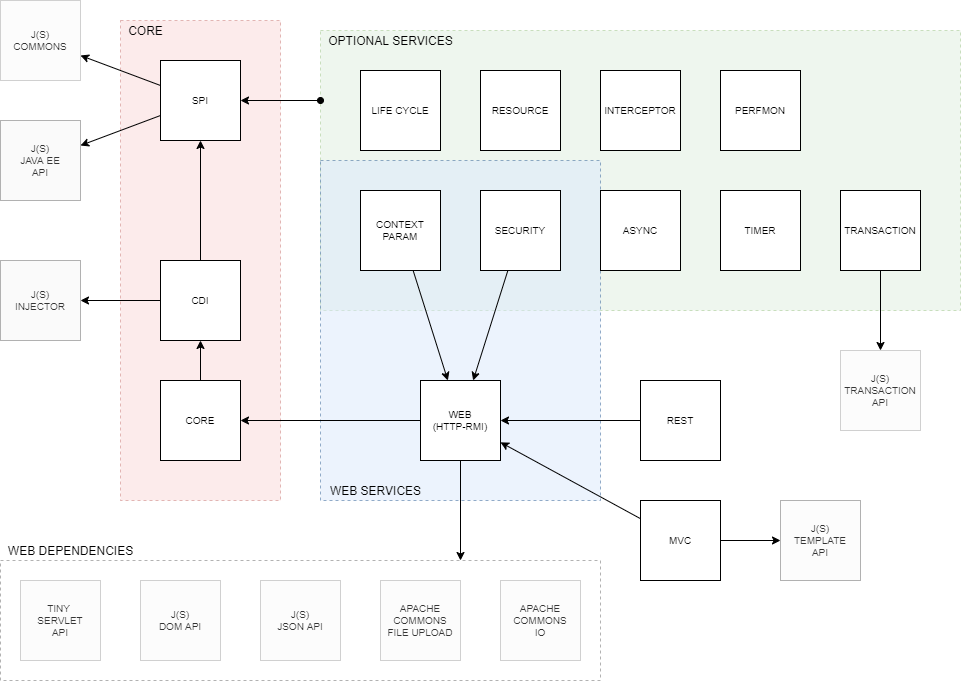

The diagram above was exported from draw.io. Its source (the exported page's mxGraphModel, read from the mxfile embedded in the PNG):
<mxGraphModel dx="2062" dy="822" grid="1" gridSize="10" guides="1" tooltips="1" connect="1" arrows="1" fold="1" page="1" pageScale="1" pageWidth="1100" pageHeight="850" math="0" shadow="0">
  <root>
    <mxCell id="w7XJe5iT-sgtSXxGxz8M-0" />
    <mxCell id="w7XJe5iT-sgtSXxGxz8M-1" parent="w7XJe5iT-sgtSXxGxz8M-0" />
    <mxCell id="w7XJe5iT-sgtSXxGxz8M-31" value="" style="rounded=0;whiteSpace=wrap;html=1;fontSize=10;opacity=40;fillColor=#d5e8d4;strokeColor=#82b366;dashed=1;" parent="w7XJe5iT-sgtSXxGxz8M-1" vertex="1">
      <mxGeometry x="360" y="70" width="640" height="280" as="geometry" />
    </mxCell>
    <mxCell id="w7XJe5iT-sgtSXxGxz8M-48" value="" style="rounded=0;whiteSpace=wrap;html=1;fontSize=12;opacity=30;dashed=1;" parent="w7XJe5iT-sgtSXxGxz8M-1" vertex="1">
      <mxGeometry x="40" y="600" width="600" height="120" as="geometry" />
    </mxCell>
    <mxCell id="w7XJe5iT-sgtSXxGxz8M-34" value="" style="rounded=0;whiteSpace=wrap;html=1;fontSize=12;opacity=50;fillColor=#dae8fc;strokeColor=#2C5B91;dashed=1;" parent="w7XJe5iT-sgtSXxGxz8M-1" vertex="1">
      <mxGeometry x="360" y="200" width="280" height="340" as="geometry" />
    </mxCell>
    <mxCell id="w7XJe5iT-sgtSXxGxz8M-23" value="" style="rounded=0;whiteSpace=wrap;html=1;fontSize=10;opacity=40;fillColor=#f8cecc;strokeColor=#b85450;dashed=1;" parent="w7XJe5iT-sgtSXxGxz8M-1" vertex="1">
      <mxGeometry x="160" y="60" width="160" height="480" as="geometry" />
    </mxCell>
    <mxCell id="w7XJe5iT-sgtSXxGxz8M-17" style="edgeStyle=orthogonalEdgeStyle;rounded=0;orthogonalLoop=1;jettySize=auto;html=1;fontSize=10;" parent="w7XJe5iT-sgtSXxGxz8M-1" source="w7XJe5iT-sgtSXxGxz8M-2" target="w7XJe5iT-sgtSXxGxz8M-3" edge="1">
      <mxGeometry relative="1" as="geometry" />
    </mxCell>
    <mxCell id="w7XJe5iT-sgtSXxGxz8M-2" value="CORE" style="whiteSpace=wrap;html=1;aspect=fixed;fontSize=10;" parent="w7XJe5iT-sgtSXxGxz8M-1" vertex="1">
      <mxGeometry x="200" y="420" width="80" height="80" as="geometry" />
    </mxCell>
    <mxCell id="w7XJe5iT-sgtSXxGxz8M-16" style="edgeStyle=orthogonalEdgeStyle;rounded=0;orthogonalLoop=1;jettySize=auto;html=1;fontSize=10;" parent="w7XJe5iT-sgtSXxGxz8M-1" source="w7XJe5iT-sgtSXxGxz8M-3" target="w7XJe5iT-sgtSXxGxz8M-12" edge="1">
      <mxGeometry relative="1" as="geometry">
        <mxPoint x="240" y="260" as="targetPoint" />
      </mxGeometry>
    </mxCell>
    <mxCell id="w7XJe5iT-sgtSXxGxz8M-20" style="rounded=0;orthogonalLoop=1;jettySize=auto;html=1;fontSize=10;" parent="w7XJe5iT-sgtSXxGxz8M-1" source="w7XJe5iT-sgtSXxGxz8M-12" target="w7XJe5iT-sgtSXxGxz8M-18" edge="1">
      <mxGeometry relative="1" as="geometry" />
    </mxCell>
    <mxCell id="w7XJe5iT-sgtSXxGxz8M-21" style="rounded=0;orthogonalLoop=1;jettySize=auto;html=1;fontSize=10;" parent="w7XJe5iT-sgtSXxGxz8M-1" source="w7XJe5iT-sgtSXxGxz8M-3" target="w7XJe5iT-sgtSXxGxz8M-19" edge="1">
      <mxGeometry relative="1" as="geometry" />
    </mxCell>
    <mxCell id="w7XJe5iT-sgtSXxGxz8M-3" value="CDI" style="whiteSpace=wrap;html=1;aspect=fixed;fontSize=10;" parent="w7XJe5iT-sgtSXxGxz8M-1" vertex="1">
      <mxGeometry x="200" y="300" width="80" height="80" as="geometry" />
    </mxCell>
    <mxCell id="w7XJe5iT-sgtSXxGxz8M-5" value="ASYNC" style="whiteSpace=wrap;html=1;aspect=fixed;fontSize=10;" parent="w7XJe5iT-sgtSXxGxz8M-1" vertex="1">
      <mxGeometry x="640" y="230" width="80" height="80" as="geometry" />
    </mxCell>
    <mxCell id="w7XJe5iT-sgtSXxGxz8M-27" style="edgeStyle=none;rounded=0;orthogonalLoop=1;jettySize=auto;html=1;fontSize=10;" parent="w7XJe5iT-sgtSXxGxz8M-1" source="w7XJe5iT-sgtSXxGxz8M-6" target="w7XJe5iT-sgtSXxGxz8M-15" edge="1">
      <mxGeometry relative="1" as="geometry" />
    </mxCell>
    <mxCell id="w7XJe5iT-sgtSXxGxz8M-6" value="CONTEXT&lt;br style=&quot;font-size: 10px;&quot;&gt;PARAM" style="whiteSpace=wrap;html=1;aspect=fixed;fontSize=10;" parent="w7XJe5iT-sgtSXxGxz8M-1" vertex="1">
      <mxGeometry x="400" y="230" width="80" height="80" as="geometry" />
    </mxCell>
    <mxCell id="w7XJe5iT-sgtSXxGxz8M-7" value="INTERCEPTOR" style="whiteSpace=wrap;html=1;aspect=fixed;fontSize=10;" parent="w7XJe5iT-sgtSXxGxz8M-1" vertex="1">
      <mxGeometry x="640" y="110" width="80" height="80" as="geometry" />
    </mxCell>
    <mxCell id="w7XJe5iT-sgtSXxGxz8M-25" style="edgeStyle=none;rounded=0;orthogonalLoop=1;jettySize=auto;html=1;fontSize=10;" parent="w7XJe5iT-sgtSXxGxz8M-1" source="w7XJe5iT-sgtSXxGxz8M-8" target="w7XJe5iT-sgtSXxGxz8M-15" edge="1">
      <mxGeometry relative="1" as="geometry" />
    </mxCell>
    <mxCell id="w7XJe5iT-sgtSXxGxz8M-43" style="edgeStyle=none;rounded=0;orthogonalLoop=1;jettySize=auto;html=1;fontSize=10;startArrow=none;startFill=0;" parent="w7XJe5iT-sgtSXxGxz8M-1" source="w7XJe5iT-sgtSXxGxz8M-8" target="w7XJe5iT-sgtSXxGxz8M-42" edge="1">
      <mxGeometry relative="1" as="geometry" />
    </mxCell>
    <mxCell id="w7XJe5iT-sgtSXxGxz8M-8" value="MVC" style="whiteSpace=wrap;html=1;aspect=fixed;fontSize=10;" parent="w7XJe5iT-sgtSXxGxz8M-1" vertex="1">
      <mxGeometry x="680" y="540" width="80" height="80" as="geometry" />
    </mxCell>
    <mxCell id="w7XJe5iT-sgtSXxGxz8M-9" value="PERFMON" style="whiteSpace=wrap;html=1;aspect=fixed;fontSize=10;" parent="w7XJe5iT-sgtSXxGxz8M-1" vertex="1">
      <mxGeometry x="760" y="110" width="80" height="80" as="geometry" />
    </mxCell>
    <mxCell id="w7XJe5iT-sgtSXxGxz8M-26" style="edgeStyle=none;rounded=0;orthogonalLoop=1;jettySize=auto;html=1;fontSize=10;" parent="w7XJe5iT-sgtSXxGxz8M-1" source="w7XJe5iT-sgtSXxGxz8M-10" target="w7XJe5iT-sgtSXxGxz8M-15" edge="1">
      <mxGeometry relative="1" as="geometry" />
    </mxCell>
    <mxCell id="w7XJe5iT-sgtSXxGxz8M-10" value="REST" style="whiteSpace=wrap;html=1;aspect=fixed;fontSize=10;" parent="w7XJe5iT-sgtSXxGxz8M-1" vertex="1">
      <mxGeometry x="680" y="420" width="80" height="80" as="geometry" />
    </mxCell>
    <mxCell id="w7XJe5iT-sgtSXxGxz8M-28" style="edgeStyle=none;rounded=0;orthogonalLoop=1;jettySize=auto;html=1;fontSize=10;" parent="w7XJe5iT-sgtSXxGxz8M-1" source="w7XJe5iT-sgtSXxGxz8M-11" target="w7XJe5iT-sgtSXxGxz8M-15" edge="1">
      <mxGeometry relative="1" as="geometry" />
    </mxCell>
    <mxCell id="w7XJe5iT-sgtSXxGxz8M-11" value="SECURITY" style="whiteSpace=wrap;html=1;aspect=fixed;fontSize=10;" parent="w7XJe5iT-sgtSXxGxz8M-1" vertex="1">
      <mxGeometry x="520" y="230" width="80" height="80" as="geometry" />
    </mxCell>
    <mxCell id="w7XJe5iT-sgtSXxGxz8M-39" style="edgeStyle=none;rounded=0;orthogonalLoop=1;jettySize=auto;html=1;fontSize=10;startArrow=none;startFill=0;" parent="w7XJe5iT-sgtSXxGxz8M-1" source="w7XJe5iT-sgtSXxGxz8M-12" target="w7XJe5iT-sgtSXxGxz8M-38" edge="1">
      <mxGeometry relative="1" as="geometry" />
    </mxCell>
    <mxCell id="w7XJe5iT-sgtSXxGxz8M-12" value="SPI" style="whiteSpace=wrap;html=1;aspect=fixed;fontSize=10;" parent="w7XJe5iT-sgtSXxGxz8M-1" vertex="1">
      <mxGeometry x="200" y="100" width="80" height="80" as="geometry" />
    </mxCell>
    <mxCell id="w7XJe5iT-sgtSXxGxz8M-13" value="TIMER" style="whiteSpace=wrap;html=1;aspect=fixed;fontSize=10;" parent="w7XJe5iT-sgtSXxGxz8M-1" vertex="1">
      <mxGeometry x="760" y="230" width="80" height="80" as="geometry" />
    </mxCell>
    <mxCell id="w7XJe5iT-sgtSXxGxz8M-30" style="edgeStyle=none;rounded=0;orthogonalLoop=1;jettySize=auto;html=1;fontSize=10;" parent="w7XJe5iT-sgtSXxGxz8M-1" source="w7XJe5iT-sgtSXxGxz8M-14" target="w7XJe5iT-sgtSXxGxz8M-29" edge="1">
      <mxGeometry relative="1" as="geometry" />
    </mxCell>
    <mxCell id="w7XJe5iT-sgtSXxGxz8M-14" value="TRANSACTION" style="whiteSpace=wrap;html=1;aspect=fixed;fontSize=10;" parent="w7XJe5iT-sgtSXxGxz8M-1" vertex="1">
      <mxGeometry x="880" y="230" width="80" height="80" as="geometry" />
    </mxCell>
    <mxCell id="w7XJe5iT-sgtSXxGxz8M-22" style="edgeStyle=none;rounded=0;orthogonalLoop=1;jettySize=auto;html=1;fontSize=10;" parent="w7XJe5iT-sgtSXxGxz8M-1" source="w7XJe5iT-sgtSXxGxz8M-15" target="w7XJe5iT-sgtSXxGxz8M-2" edge="1">
      <mxGeometry relative="1" as="geometry" />
    </mxCell>
    <mxCell id="w7XJe5iT-sgtSXxGxz8M-41" style="edgeStyle=none;rounded=0;orthogonalLoop=1;jettySize=auto;html=1;fontSize=10;startArrow=none;startFill=0;" parent="w7XJe5iT-sgtSXxGxz8M-1" source="w7XJe5iT-sgtSXxGxz8M-15" edge="1">
      <mxGeometry relative="1" as="geometry">
        <mxPoint x="500" y="600" as="targetPoint" />
      </mxGeometry>
    </mxCell>
    <mxCell id="w7XJe5iT-sgtSXxGxz8M-15" value="WEB&lt;br&gt;(HTTP-RMI)" style="whiteSpace=wrap;html=1;aspect=fixed;fontSize=10;" parent="w7XJe5iT-sgtSXxGxz8M-1" vertex="1">
      <mxGeometry x="460" y="420" width="80" height="80" as="geometry" />
    </mxCell>
    <mxCell id="w7XJe5iT-sgtSXxGxz8M-18" value="J(S)&lt;br&gt;JAVA EE&lt;br&gt;API" style="whiteSpace=wrap;html=1;aspect=fixed;fontSize=10;fillColor=#f5f5f5;strokeColor=#666666;fontColor=#333333;opacity=50;" parent="w7XJe5iT-sgtSXxGxz8M-1" vertex="1">
      <mxGeometry x="40" y="160" width="80" height="80" as="geometry" />
    </mxCell>
    <mxCell id="w7XJe5iT-sgtSXxGxz8M-19" value="J(S)&lt;br&gt;INJECTOR" style="whiteSpace=wrap;html=1;aspect=fixed;fontSize=10;fillColor=#f5f5f5;strokeColor=#666666;fontColor=#333333;opacity=50;" parent="w7XJe5iT-sgtSXxGxz8M-1" vertex="1">
      <mxGeometry x="40" y="300" width="80" height="80" as="geometry" />
    </mxCell>
    <mxCell id="w7XJe5iT-sgtSXxGxz8M-29" value="J(S)&lt;br&gt;TRANSACTION&lt;br&gt;API" style="whiteSpace=wrap;html=1;aspect=fixed;fontSize=10;opacity=30;fillColor=#f5f5f5;strokeColor=#666666;fontColor=#333333;" parent="w7XJe5iT-sgtSXxGxz8M-1" vertex="1">
      <mxGeometry x="880" y="390" width="80" height="80" as="geometry" />
    </mxCell>
    <mxCell id="w7XJe5iT-sgtSXxGxz8M-33" value="OPTIONAL SERVICES" style="text;html=1;align=center;verticalAlign=middle;resizable=0;points=[];autosize=1;strokeColor=none;fillColor=none;fontSize=12;" parent="w7XJe5iT-sgtSXxGxz8M-1" vertex="1">
      <mxGeometry x="360" y="70" width="140" height="20" as="geometry" />
    </mxCell>
    <mxCell id="w7XJe5iT-sgtSXxGxz8M-35" value="WEB SERVICES" style="text;html=1;align=center;verticalAlign=middle;resizable=0;points=[];autosize=1;strokeColor=none;fillColor=none;fontSize=12;" parent="w7XJe5iT-sgtSXxGxz8M-1" vertex="1">
      <mxGeometry x="360" y="520" width="110" height="20" as="geometry" />
    </mxCell>
    <mxCell id="w7XJe5iT-sgtSXxGxz8M-38" value="J(S)&lt;br&gt;COMMONS" style="whiteSpace=wrap;html=1;aspect=fixed;fontSize=10;opacity=30;fillColor=#f5f5f5;strokeColor=#666666;fontColor=#333333;" parent="w7XJe5iT-sgtSXxGxz8M-1" vertex="1">
      <mxGeometry x="40" y="40" width="80" height="80" as="geometry" />
    </mxCell>
    <mxCell id="w7XJe5iT-sgtSXxGxz8M-32" style="rounded=0;orthogonalLoop=1;jettySize=auto;html=1;fontSize=10;exitX=0;exitY=0.25;exitDx=0;exitDy=0;startArrow=oval;startFill=1;" parent="w7XJe5iT-sgtSXxGxz8M-1" source="w7XJe5iT-sgtSXxGxz8M-31" target="w7XJe5iT-sgtSXxGxz8M-12" edge="1">
      <mxGeometry relative="1" as="geometry" />
    </mxCell>
    <mxCell id="w7XJe5iT-sgtSXxGxz8M-40" value="APACHE&lt;br&gt;COMMONS&lt;br&gt;FILE UPLOAD" style="whiteSpace=wrap;html=1;aspect=fixed;fontSize=10;opacity=30;fillColor=#f5f5f5;strokeColor=#666666;fontColor=#333333;" parent="w7XJe5iT-sgtSXxGxz8M-1" vertex="1">
      <mxGeometry x="420" y="620" width="80" height="80" as="geometry" />
    </mxCell>
    <mxCell id="w7XJe5iT-sgtSXxGxz8M-42" value="J(S)&lt;br&gt;TEMPLATE&lt;br&gt;API" style="whiteSpace=wrap;html=1;aspect=fixed;fontSize=10;opacity=30;fillColor=#f5f5f5;strokeColor=#000000;fontColor=#333333;" parent="w7XJe5iT-sgtSXxGxz8M-1" vertex="1">
      <mxGeometry x="820" y="540" width="80" height="80" as="geometry" />
    </mxCell>
    <mxCell id="w7XJe5iT-sgtSXxGxz8M-44" value="TINY &lt;br&gt;SERVLET&lt;br&gt;API" style="whiteSpace=wrap;html=1;aspect=fixed;fontSize=10;opacity=30;fillColor=#f5f5f5;strokeColor=#666666;fontColor=#333333;" parent="w7XJe5iT-sgtSXxGxz8M-1" vertex="1">
      <mxGeometry x="60" y="620" width="80" height="80" as="geometry" />
    </mxCell>
    <mxCell id="w7XJe5iT-sgtSXxGxz8M-45" value="J(S)&lt;br&gt;DOM API" style="whiteSpace=wrap;html=1;aspect=fixed;fontSize=10;opacity=30;fillColor=#f5f5f5;strokeColor=#666666;fontColor=#333333;" parent="w7XJe5iT-sgtSXxGxz8M-1" vertex="1">
      <mxGeometry x="180" y="620" width="80" height="80" as="geometry" />
    </mxCell>
    <mxCell id="w7XJe5iT-sgtSXxGxz8M-46" value="J(S)&lt;br&gt;JSON API" style="whiteSpace=wrap;html=1;aspect=fixed;fontSize=10;opacity=30;fillColor=#f5f5f5;strokeColor=#666666;fontColor=#333333;" parent="w7XJe5iT-sgtSXxGxz8M-1" vertex="1">
      <mxGeometry x="300" y="620" width="80" height="80" as="geometry" />
    </mxCell>
    <mxCell id="w7XJe5iT-sgtSXxGxz8M-47" value="CORE" style="text;html=1;align=center;verticalAlign=middle;resizable=0;points=[];autosize=1;strokeColor=none;fillColor=none;fontSize=12;" parent="w7XJe5iT-sgtSXxGxz8M-1" vertex="1">
      <mxGeometry x="160" y="60" width="50" height="20" as="geometry" />
    </mxCell>
    <mxCell id="w7XJe5iT-sgtSXxGxz8M-50" value="WEB DEPENDENCIES" style="text;html=1;align=center;verticalAlign=middle;resizable=0;points=[];autosize=1;strokeColor=none;fillColor=none;fontSize=12;" parent="w7XJe5iT-sgtSXxGxz8M-1" vertex="1">
      <mxGeometry x="40" y="580" width="140" height="20" as="geometry" />
    </mxCell>
    <mxCell id="5S6RHe7dP6E2yInKCWom-0" value="APACHE&lt;br&gt;COMMONS&lt;br&gt;IO" style="whiteSpace=wrap;html=1;aspect=fixed;fontSize=10;fillColor=#f5f5f5;strokeColor=#666666;fontColor=#333333;opacity=30;" parent="w7XJe5iT-sgtSXxGxz8M-1" vertex="1">
      <mxGeometry x="540" y="620" width="80" height="80" as="geometry" />
    </mxCell>
    <mxCell id="5S6RHe7dP6E2yInKCWom-1" value="RESOURCE" style="whiteSpace=wrap;html=1;aspect=fixed;fontSize=10;" parent="w7XJe5iT-sgtSXxGxz8M-1" vertex="1">
      <mxGeometry x="520" y="110" width="80" height="80" as="geometry" />
    </mxCell>
    <mxCell id="5S6RHe7dP6E2yInKCWom-2" value="LIFE CYCLE" style="whiteSpace=wrap;html=1;aspect=fixed;fontSize=10;" parent="w7XJe5iT-sgtSXxGxz8M-1" vertex="1">
      <mxGeometry x="400" y="110" width="80" height="80" as="geometry" />
    </mxCell>
  </root>
</mxGraphModel>